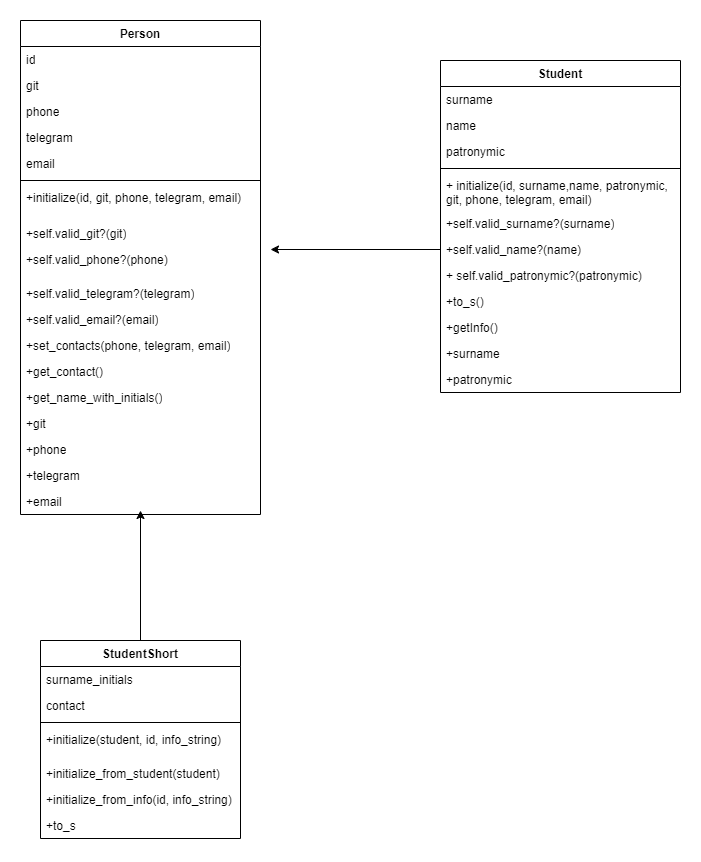

The diagram above was exported from draw.io. Its source (the exported page's mxGraphModel, read from the mxfile embedded in the PNG):
<mxGraphModel dx="1242" dy="614" grid="1" gridSize="10" guides="1" tooltips="1" connect="1" arrows="1" fold="1" page="1" pageScale="1" pageWidth="827" pageHeight="1169" math="0" shadow="0">
  <root>
    <mxCell id="0" />
    <mxCell id="1" parent="0" />
    <mxCell id="V5Qql2kdTiW2YeHRbwzi-1" value="Person" style="swimlane;fontStyle=1;align=center;verticalAlign=top;childLayout=stackLayout;horizontal=1;startSize=26;horizontalStack=0;resizeParent=1;resizeParentMax=0;resizeLast=0;collapsible=1;marginBottom=0;whiteSpace=wrap;html=1;" vertex="1" parent="1">
      <mxGeometry x="130" width="240" height="494" as="geometry" />
    </mxCell>
    <mxCell id="V5Qql2kdTiW2YeHRbwzi-2" value="id" style="text;strokeColor=none;fillColor=none;align=left;verticalAlign=top;spacingLeft=4;spacingRight=4;overflow=hidden;rotatable=0;points=[[0,0.5],[1,0.5]];portConstraint=eastwest;whiteSpace=wrap;html=1;" vertex="1" parent="V5Qql2kdTiW2YeHRbwzi-1">
      <mxGeometry y="26" width="240" height="26" as="geometry" />
    </mxCell>
    <mxCell id="V5Qql2kdTiW2YeHRbwzi-5" value="git" style="text;strokeColor=none;fillColor=none;align=left;verticalAlign=top;spacingLeft=4;spacingRight=4;overflow=hidden;rotatable=0;points=[[0,0.5],[1,0.5]];portConstraint=eastwest;whiteSpace=wrap;html=1;" vertex="1" parent="V5Qql2kdTiW2YeHRbwzi-1">
      <mxGeometry y="52" width="240" height="26" as="geometry" />
    </mxCell>
    <mxCell id="V5Qql2kdTiW2YeHRbwzi-8" value="phone" style="text;strokeColor=none;fillColor=none;align=left;verticalAlign=top;spacingLeft=4;spacingRight=4;overflow=hidden;rotatable=0;points=[[0,0.5],[1,0.5]];portConstraint=eastwest;whiteSpace=wrap;html=1;" vertex="1" parent="V5Qql2kdTiW2YeHRbwzi-1">
      <mxGeometry y="78" width="240" height="26" as="geometry" />
    </mxCell>
    <mxCell id="V5Qql2kdTiW2YeHRbwzi-9" value="telegram" style="text;strokeColor=none;fillColor=none;align=left;verticalAlign=top;spacingLeft=4;spacingRight=4;overflow=hidden;rotatable=0;points=[[0,0.5],[1,0.5]];portConstraint=eastwest;whiteSpace=wrap;html=1;" vertex="1" parent="V5Qql2kdTiW2YeHRbwzi-1">
      <mxGeometry y="104" width="240" height="26" as="geometry" />
    </mxCell>
    <mxCell id="V5Qql2kdTiW2YeHRbwzi-10" value="email" style="text;strokeColor=none;fillColor=none;align=left;verticalAlign=top;spacingLeft=4;spacingRight=4;overflow=hidden;rotatable=0;points=[[0,0.5],[1,0.5]];portConstraint=eastwest;whiteSpace=wrap;html=1;" vertex="1" parent="V5Qql2kdTiW2YeHRbwzi-1">
      <mxGeometry y="130" width="240" height="26" as="geometry" />
    </mxCell>
    <mxCell id="V5Qql2kdTiW2YeHRbwzi-3" value="" style="line;strokeWidth=1;fillColor=none;align=left;verticalAlign=middle;spacingTop=-1;spacingLeft=3;spacingRight=3;rotatable=0;labelPosition=right;points=[];portConstraint=eastwest;strokeColor=inherit;" vertex="1" parent="V5Qql2kdTiW2YeHRbwzi-1">
      <mxGeometry y="156" width="240" height="8" as="geometry" />
    </mxCell>
    <mxCell id="V5Qql2kdTiW2YeHRbwzi-4" value="+initialize(id, git, phone, telegram, email)" style="text;strokeColor=none;fillColor=none;align=left;verticalAlign=top;spacingLeft=4;spacingRight=4;overflow=hidden;rotatable=0;points=[[0,0.5],[1,0.5]];portConstraint=eastwest;whiteSpace=wrap;html=1;" vertex="1" parent="V5Qql2kdTiW2YeHRbwzi-1">
      <mxGeometry y="164" width="240" height="36" as="geometry" />
    </mxCell>
    <mxCell id="V5Qql2kdTiW2YeHRbwzi-6" value="+self.valid_git?(git)" style="text;strokeColor=none;fillColor=none;align=left;verticalAlign=top;spacingLeft=4;spacingRight=4;overflow=hidden;rotatable=0;points=[[0,0.5],[1,0.5]];portConstraint=eastwest;whiteSpace=wrap;html=1;" vertex="1" parent="V5Qql2kdTiW2YeHRbwzi-1">
      <mxGeometry y="200" width="240" height="26" as="geometry" />
    </mxCell>
    <mxCell id="V5Qql2kdTiW2YeHRbwzi-7" value="+self.valid_phone?(phone)" style="text;strokeColor=none;fillColor=none;align=left;verticalAlign=top;spacingLeft=4;spacingRight=4;overflow=hidden;rotatable=0;points=[[0,0.5],[1,0.5]];portConstraint=eastwest;whiteSpace=wrap;html=1;" vertex="1" parent="V5Qql2kdTiW2YeHRbwzi-1">
      <mxGeometry y="226" width="240" height="34" as="geometry" />
    </mxCell>
    <mxCell id="V5Qql2kdTiW2YeHRbwzi-13" value="+self.valid_telegram?(telegram)" style="text;strokeColor=none;fillColor=none;align=left;verticalAlign=top;spacingLeft=4;spacingRight=4;overflow=hidden;rotatable=0;points=[[0,0.5],[1,0.5]];portConstraint=eastwest;whiteSpace=wrap;html=1;" vertex="1" parent="V5Qql2kdTiW2YeHRbwzi-1">
      <mxGeometry y="260" width="240" height="26" as="geometry" />
    </mxCell>
    <mxCell id="V5Qql2kdTiW2YeHRbwzi-14" value="+self.valid_email?(email)" style="text;strokeColor=none;fillColor=none;align=left;verticalAlign=top;spacingLeft=4;spacingRight=4;overflow=hidden;rotatable=0;points=[[0,0.5],[1,0.5]];portConstraint=eastwest;whiteSpace=wrap;html=1;" vertex="1" parent="V5Qql2kdTiW2YeHRbwzi-1">
      <mxGeometry y="286" width="240" height="26" as="geometry" />
    </mxCell>
    <mxCell id="V5Qql2kdTiW2YeHRbwzi-15" value="+set_contacts(phone, telegram, email)" style="text;strokeColor=none;fillColor=none;align=left;verticalAlign=top;spacingLeft=4;spacingRight=4;overflow=hidden;rotatable=0;points=[[0,0.5],[1,0.5]];portConstraint=eastwest;whiteSpace=wrap;html=1;" vertex="1" parent="V5Qql2kdTiW2YeHRbwzi-1">
      <mxGeometry y="312" width="240" height="26" as="geometry" />
    </mxCell>
    <mxCell id="V5Qql2kdTiW2YeHRbwzi-17" value="+get_contact()" style="text;strokeColor=none;fillColor=none;align=left;verticalAlign=top;spacingLeft=4;spacingRight=4;overflow=hidden;rotatable=0;points=[[0,0.5],[1,0.5]];portConstraint=eastwest;whiteSpace=wrap;html=1;" vertex="1" parent="V5Qql2kdTiW2YeHRbwzi-1">
      <mxGeometry y="338" width="240" height="26" as="geometry" />
    </mxCell>
    <mxCell id="V5Qql2kdTiW2YeHRbwzi-47" value="+get_name_with_initials()" style="text;strokeColor=none;fillColor=none;align=left;verticalAlign=top;spacingLeft=4;spacingRight=4;overflow=hidden;rotatable=0;points=[[0,0.5],[1,0.5]];portConstraint=eastwest;whiteSpace=wrap;html=1;" vertex="1" parent="V5Qql2kdTiW2YeHRbwzi-1">
      <mxGeometry y="364" width="240" height="26" as="geometry" />
    </mxCell>
    <mxCell id="V5Qql2kdTiW2YeHRbwzi-18" value="+git" style="text;strokeColor=none;fillColor=none;align=left;verticalAlign=top;spacingLeft=4;spacingRight=4;overflow=hidden;rotatable=0;points=[[0,0.5],[1,0.5]];portConstraint=eastwest;whiteSpace=wrap;html=1;" vertex="1" parent="V5Qql2kdTiW2YeHRbwzi-1">
      <mxGeometry y="390" width="240" height="26" as="geometry" />
    </mxCell>
    <mxCell id="V5Qql2kdTiW2YeHRbwzi-20" value="+phone" style="text;strokeColor=none;fillColor=none;align=left;verticalAlign=top;spacingLeft=4;spacingRight=4;overflow=hidden;rotatable=0;points=[[0,0.5],[1,0.5]];portConstraint=eastwest;whiteSpace=wrap;html=1;" vertex="1" parent="V5Qql2kdTiW2YeHRbwzi-1">
      <mxGeometry y="416" width="240" height="26" as="geometry" />
    </mxCell>
    <mxCell id="V5Qql2kdTiW2YeHRbwzi-19" value="+telegram" style="text;strokeColor=none;fillColor=none;align=left;verticalAlign=top;spacingLeft=4;spacingRight=4;overflow=hidden;rotatable=0;points=[[0,0.5],[1,0.5]];portConstraint=eastwest;whiteSpace=wrap;html=1;" vertex="1" parent="V5Qql2kdTiW2YeHRbwzi-1">
      <mxGeometry y="442" width="240" height="26" as="geometry" />
    </mxCell>
    <mxCell id="V5Qql2kdTiW2YeHRbwzi-16" value="+email" style="text;strokeColor=none;fillColor=none;align=left;verticalAlign=top;spacingLeft=4;spacingRight=4;overflow=hidden;rotatable=0;points=[[0,0.5],[1,0.5]];portConstraint=eastwest;whiteSpace=wrap;html=1;" vertex="1" parent="V5Qql2kdTiW2YeHRbwzi-1">
      <mxGeometry y="468" width="240" height="26" as="geometry" />
    </mxCell>
    <mxCell id="V5Qql2kdTiW2YeHRbwzi-21" value="Student" style="swimlane;fontStyle=1;align=center;verticalAlign=top;childLayout=stackLayout;horizontal=1;startSize=26;horizontalStack=0;resizeParent=1;resizeParentMax=0;resizeLast=0;collapsible=1;marginBottom=0;whiteSpace=wrap;html=1;" vertex="1" parent="1">
      <mxGeometry x="550" y="40" width="240" height="332" as="geometry" />
    </mxCell>
    <mxCell id="V5Qql2kdTiW2YeHRbwzi-25" value="surname" style="text;strokeColor=none;fillColor=none;align=left;verticalAlign=top;spacingLeft=4;spacingRight=4;overflow=hidden;rotatable=0;points=[[0,0.5],[1,0.5]];portConstraint=eastwest;whiteSpace=wrap;html=1;" vertex="1" parent="V5Qql2kdTiW2YeHRbwzi-21">
      <mxGeometry y="26" width="240" height="26" as="geometry" />
    </mxCell>
    <mxCell id="V5Qql2kdTiW2YeHRbwzi-26" value="name" style="text;strokeColor=none;fillColor=none;align=left;verticalAlign=top;spacingLeft=4;spacingRight=4;overflow=hidden;rotatable=0;points=[[0,0.5],[1,0.5]];portConstraint=eastwest;whiteSpace=wrap;html=1;" vertex="1" parent="V5Qql2kdTiW2YeHRbwzi-21">
      <mxGeometry y="52" width="240" height="26" as="geometry" />
    </mxCell>
    <mxCell id="V5Qql2kdTiW2YeHRbwzi-22" value="patronymic" style="text;strokeColor=none;fillColor=none;align=left;verticalAlign=top;spacingLeft=4;spacingRight=4;overflow=hidden;rotatable=0;points=[[0,0.5],[1,0.5]];portConstraint=eastwest;whiteSpace=wrap;html=1;" vertex="1" parent="V5Qql2kdTiW2YeHRbwzi-21">
      <mxGeometry y="78" width="240" height="26" as="geometry" />
    </mxCell>
    <mxCell id="V5Qql2kdTiW2YeHRbwzi-23" value="" style="line;strokeWidth=1;fillColor=none;align=left;verticalAlign=middle;spacingTop=-1;spacingLeft=3;spacingRight=3;rotatable=0;labelPosition=right;points=[];portConstraint=eastwest;strokeColor=inherit;" vertex="1" parent="V5Qql2kdTiW2YeHRbwzi-21">
      <mxGeometry y="104" width="240" height="8" as="geometry" />
    </mxCell>
    <mxCell id="V5Qql2kdTiW2YeHRbwzi-24" value="+&amp;nbsp;initialize(id, surname,name, patronymic, git, phone, telegram, email)" style="text;strokeColor=none;fillColor=none;align=left;verticalAlign=top;spacingLeft=4;spacingRight=4;overflow=hidden;rotatable=0;points=[[0,0.5],[1,0.5]];portConstraint=eastwest;whiteSpace=wrap;html=1;" vertex="1" parent="V5Qql2kdTiW2YeHRbwzi-21">
      <mxGeometry y="112" width="240" height="38" as="geometry" />
    </mxCell>
    <mxCell id="V5Qql2kdTiW2YeHRbwzi-27" value="+self.valid_surname?(surname)" style="text;strokeColor=none;fillColor=none;align=left;verticalAlign=top;spacingLeft=4;spacingRight=4;overflow=hidden;rotatable=0;points=[[0,0.5],[1,0.5]];portConstraint=eastwest;whiteSpace=wrap;html=1;" vertex="1" parent="V5Qql2kdTiW2YeHRbwzi-21">
      <mxGeometry y="150" width="240" height="26" as="geometry" />
    </mxCell>
    <mxCell id="V5Qql2kdTiW2YeHRbwzi-46" style="edgeStyle=orthogonalEdgeStyle;rounded=0;orthogonalLoop=1;jettySize=auto;html=1;" edge="1" parent="V5Qql2kdTiW2YeHRbwzi-21" source="V5Qql2kdTiW2YeHRbwzi-28">
      <mxGeometry relative="1" as="geometry">
        <mxPoint x="-170" y="189" as="targetPoint" />
      </mxGeometry>
    </mxCell>
    <mxCell id="V5Qql2kdTiW2YeHRbwzi-28" value="+self.valid_name?(name)" style="text;strokeColor=none;fillColor=none;align=left;verticalAlign=top;spacingLeft=4;spacingRight=4;overflow=hidden;rotatable=0;points=[[0,0.5],[1,0.5]];portConstraint=eastwest;whiteSpace=wrap;html=1;" vertex="1" parent="V5Qql2kdTiW2YeHRbwzi-21">
      <mxGeometry y="176" width="240" height="26" as="geometry" />
    </mxCell>
    <mxCell id="V5Qql2kdTiW2YeHRbwzi-30" value="+&amp;nbsp;self.valid_patronymic?(patronymic)" style="text;strokeColor=none;fillColor=none;align=left;verticalAlign=top;spacingLeft=4;spacingRight=4;overflow=hidden;rotatable=0;points=[[0,0.5],[1,0.5]];portConstraint=eastwest;whiteSpace=wrap;html=1;" vertex="1" parent="V5Qql2kdTiW2YeHRbwzi-21">
      <mxGeometry y="202" width="240" height="26" as="geometry" />
    </mxCell>
    <mxCell id="V5Qql2kdTiW2YeHRbwzi-29" value="+to_s()" style="text;strokeColor=none;fillColor=none;align=left;verticalAlign=top;spacingLeft=4;spacingRight=4;overflow=hidden;rotatable=0;points=[[0,0.5],[1,0.5]];portConstraint=eastwest;whiteSpace=wrap;html=1;" vertex="1" parent="V5Qql2kdTiW2YeHRbwzi-21">
      <mxGeometry y="228" width="240" height="26" as="geometry" />
    </mxCell>
    <mxCell id="V5Qql2kdTiW2YeHRbwzi-31" value="+getInfo()" style="text;strokeColor=none;fillColor=none;align=left;verticalAlign=top;spacingLeft=4;spacingRight=4;overflow=hidden;rotatable=0;points=[[0,0.5],[1,0.5]];portConstraint=eastwest;whiteSpace=wrap;html=1;" vertex="1" parent="V5Qql2kdTiW2YeHRbwzi-21">
      <mxGeometry y="254" width="240" height="26" as="geometry" />
    </mxCell>
    <mxCell id="V5Qql2kdTiW2YeHRbwzi-34" value="+surname" style="text;strokeColor=none;fillColor=none;align=left;verticalAlign=top;spacingLeft=4;spacingRight=4;overflow=hidden;rotatable=0;points=[[0,0.5],[1,0.5]];portConstraint=eastwest;whiteSpace=wrap;html=1;" vertex="1" parent="V5Qql2kdTiW2YeHRbwzi-21">
      <mxGeometry y="280" width="240" height="26" as="geometry" />
    </mxCell>
    <mxCell id="V5Qql2kdTiW2YeHRbwzi-35" value="+patronymic" style="text;strokeColor=none;fillColor=none;align=left;verticalAlign=top;spacingLeft=4;spacingRight=4;overflow=hidden;rotatable=0;points=[[0,0.5],[1,0.5]];portConstraint=eastwest;whiteSpace=wrap;html=1;" vertex="1" parent="V5Qql2kdTiW2YeHRbwzi-21">
      <mxGeometry y="306" width="240" height="26" as="geometry" />
    </mxCell>
    <mxCell id="V5Qql2kdTiW2YeHRbwzi-45" style="edgeStyle=orthogonalEdgeStyle;rounded=0;orthogonalLoop=1;jettySize=auto;html=1;" edge="1" parent="1" source="V5Qql2kdTiW2YeHRbwzi-36">
      <mxGeometry relative="1" as="geometry">
        <mxPoint x="250" y="490" as="targetPoint" />
      </mxGeometry>
    </mxCell>
    <mxCell id="V5Qql2kdTiW2YeHRbwzi-36" value="StudentShort" style="swimlane;fontStyle=1;align=center;verticalAlign=top;childLayout=stackLayout;horizontal=1;startSize=26;horizontalStack=0;resizeParent=1;resizeParentMax=0;resizeLast=0;collapsible=1;marginBottom=0;whiteSpace=wrap;html=1;" vertex="1" parent="1">
      <mxGeometry x="150" y="620" width="200" height="198" as="geometry" />
    </mxCell>
    <mxCell id="V5Qql2kdTiW2YeHRbwzi-40" value="surname_initials" style="text;strokeColor=none;fillColor=none;align=left;verticalAlign=top;spacingLeft=4;spacingRight=4;overflow=hidden;rotatable=0;points=[[0,0.5],[1,0.5]];portConstraint=eastwest;whiteSpace=wrap;html=1;" vertex="1" parent="V5Qql2kdTiW2YeHRbwzi-36">
      <mxGeometry y="26" width="200" height="26" as="geometry" />
    </mxCell>
    <mxCell id="V5Qql2kdTiW2YeHRbwzi-37" value="contact" style="text;strokeColor=none;fillColor=none;align=left;verticalAlign=top;spacingLeft=4;spacingRight=4;overflow=hidden;rotatable=0;points=[[0,0.5],[1,0.5]];portConstraint=eastwest;whiteSpace=wrap;html=1;" vertex="1" parent="V5Qql2kdTiW2YeHRbwzi-36">
      <mxGeometry y="52" width="200" height="26" as="geometry" />
    </mxCell>
    <mxCell id="V5Qql2kdTiW2YeHRbwzi-38" value="" style="line;strokeWidth=1;fillColor=none;align=left;verticalAlign=middle;spacingTop=-1;spacingLeft=3;spacingRight=3;rotatable=0;labelPosition=right;points=[];portConstraint=eastwest;strokeColor=inherit;" vertex="1" parent="V5Qql2kdTiW2YeHRbwzi-36">
      <mxGeometry y="78" width="200" height="8" as="geometry" />
    </mxCell>
    <mxCell id="V5Qql2kdTiW2YeHRbwzi-39" value="+initialize(student, id, info_string)" style="text;strokeColor=none;fillColor=none;align=left;verticalAlign=top;spacingLeft=4;spacingRight=4;overflow=hidden;rotatable=0;points=[[0,0.5],[1,0.5]];portConstraint=eastwest;whiteSpace=wrap;html=1;" vertex="1" parent="V5Qql2kdTiW2YeHRbwzi-36">
      <mxGeometry y="86" width="200" height="34" as="geometry" />
    </mxCell>
    <mxCell id="V5Qql2kdTiW2YeHRbwzi-41" value="+initialize_from_student(student)" style="text;strokeColor=none;fillColor=none;align=left;verticalAlign=top;spacingLeft=4;spacingRight=4;overflow=hidden;rotatable=0;points=[[0,0.5],[1,0.5]];portConstraint=eastwest;whiteSpace=wrap;html=1;" vertex="1" parent="V5Qql2kdTiW2YeHRbwzi-36">
      <mxGeometry y="120" width="200" height="26" as="geometry" />
    </mxCell>
    <mxCell id="V5Qql2kdTiW2YeHRbwzi-42" value="+initialize_from_info(id, info_string)" style="text;strokeColor=none;fillColor=none;align=left;verticalAlign=top;spacingLeft=4;spacingRight=4;overflow=hidden;rotatable=0;points=[[0,0.5],[1,0.5]];portConstraint=eastwest;whiteSpace=wrap;html=1;" vertex="1" parent="V5Qql2kdTiW2YeHRbwzi-36">
      <mxGeometry y="146" width="200" height="26" as="geometry" />
    </mxCell>
    <mxCell id="V5Qql2kdTiW2YeHRbwzi-43" value="+to_s" style="text;strokeColor=none;fillColor=none;align=left;verticalAlign=top;spacingLeft=4;spacingRight=4;overflow=hidden;rotatable=0;points=[[0,0.5],[1,0.5]];portConstraint=eastwest;whiteSpace=wrap;html=1;" vertex="1" parent="V5Qql2kdTiW2YeHRbwzi-36">
      <mxGeometry y="172" width="200" height="26" as="geometry" />
    </mxCell>
  </root>
</mxGraphModel>